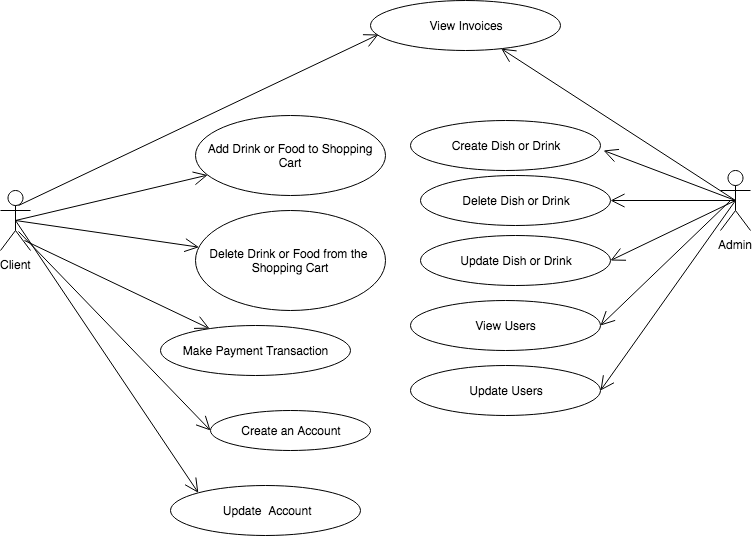

The diagram above was exported from draw.io. Its source (the exported page's mxGraphModel, read from the mxfile embedded in the PNG):
<mxGraphModel dx="1050" dy="744" grid="1" gridSize="10" guides="1" tooltips="1" connect="1" arrows="1" fold="1" page="1" pageScale="1" pageWidth="850" pageHeight="1100" math="0" shadow="0">
  <root>
    <mxCell id="0" />
    <mxCell id="1" parent="0" />
    <mxCell id="vSf1OnuHqk_0DfEcG0ok-1" value="Client" style="shape=umlActor;verticalLabelPosition=bottom;labelBackgroundColor=#ffffff;verticalAlign=top;html=1;" parent="1" vertex="1">
      <mxGeometry x="40" y="230" width="30" height="60" as="geometry" />
    </mxCell>
    <mxCell id="vSf1OnuHqk_0DfEcG0ok-2" value="Add Drink or Food to Shopping Cart" style="ellipse;whiteSpace=wrap;html=1;" parent="1" vertex="1">
      <mxGeometry x="235" y="155" width="190" height="80" as="geometry" />
    </mxCell>
    <mxCell id="vSf1OnuHqk_0DfEcG0ok-3" value="" style="endArrow=open;endFill=1;endSize=12;html=1;exitX=0.5;exitY=0.5;exitDx=0;exitDy=0;exitPerimeter=0;" parent="1" source="vSf1OnuHqk_0DfEcG0ok-1" target="vSf1OnuHqk_0DfEcG0ok-2" edge="1">
      <mxGeometry width="160" relative="1" as="geometry">
        <mxPoint x="200" y="260" as="sourcePoint" />
        <mxPoint x="360" y="260" as="targetPoint" />
      </mxGeometry>
    </mxCell>
    <mxCell id="vSf1OnuHqk_0DfEcG0ok-4" value="" style="endArrow=open;endFill=1;endSize=12;html=1;exitX=0.5;exitY=0.5;exitDx=0;exitDy=0;exitPerimeter=0;" parent="1" source="vSf1OnuHqk_0DfEcG0ok-1" target="vSf1OnuHqk_0DfEcG0ok-5" edge="1">
      <mxGeometry width="160" relative="1" as="geometry">
        <mxPoint x="115" y="270" as="sourcePoint" />
        <mxPoint x="270" y="360" as="targetPoint" />
      </mxGeometry>
    </mxCell>
    <mxCell id="vSf1OnuHqk_0DfEcG0ok-5" value="Delete Drink or Food from the&amp;nbsp; Shopping Cart" style="ellipse;whiteSpace=wrap;html=1;" parent="1" vertex="1">
      <mxGeometry x="235" y="250" width="190" height="100" as="geometry" />
    </mxCell>
    <mxCell id="vSf1OnuHqk_0DfEcG0ok-6" value="" style="endArrow=open;endFill=1;endSize=12;html=1;exitX=0.8;exitY=0.833;exitDx=0;exitDy=0;exitPerimeter=0;" parent="1" source="vSf1OnuHqk_0DfEcG0ok-1" target="vSf1OnuHqk_0DfEcG0ok-7" edge="1">
      <mxGeometry width="160" relative="1" as="geometry">
        <mxPoint x="130" y="410" as="sourcePoint" />
        <mxPoint x="285" y="500" as="targetPoint" />
      </mxGeometry>
    </mxCell>
    <mxCell id="vSf1OnuHqk_0DfEcG0ok-7" value="Make Payment Transaction" style="ellipse;whiteSpace=wrap;html=1;" parent="1" vertex="1">
      <mxGeometry x="200" y="365" width="190" height="50" as="geometry" />
    </mxCell>
    <mxCell id="vSf1OnuHqk_0DfEcG0ok-8" value="Admin" style="shape=umlActor;verticalLabelPosition=bottom;labelBackgroundColor=#ffffff;verticalAlign=top;html=1;" parent="1" vertex="1">
      <mxGeometry x="760" y="210" width="30" height="60" as="geometry" />
    </mxCell>
    <mxCell id="vSf1OnuHqk_0DfEcG0ok-10" value="View Invoices" style="ellipse;whiteSpace=wrap;html=1;" parent="1" vertex="1">
      <mxGeometry x="410" y="40" width="190" height="50" as="geometry" />
    </mxCell>
    <mxCell id="vSf1OnuHqk_0DfEcG0ok-11" value="" style="endArrow=open;endFill=1;endSize=12;html=1;exitX=0.6;exitY=0.25;exitDx=0;exitDy=0;exitPerimeter=0;entryX=0.042;entryY=0.68;entryDx=0;entryDy=0;entryPerimeter=0;" parent="1" source="vSf1OnuHqk_0DfEcG0ok-1" target="vSf1OnuHqk_0DfEcG0ok-10" edge="1">
      <mxGeometry width="160" relative="1" as="geometry">
        <mxPoint x="100" y="140" as="sourcePoint" />
        <mxPoint x="355" y="140" as="targetPoint" />
      </mxGeometry>
    </mxCell>
    <mxCell id="vSf1OnuHqk_0DfEcG0ok-12" value="Create an Account" style="ellipse;whiteSpace=wrap;html=1;" parent="1" vertex="1">
      <mxGeometry x="250" y="450" width="160" height="40" as="geometry" />
    </mxCell>
    <mxCell id="vSf1OnuHqk_0DfEcG0ok-13" value="" style="endArrow=open;endFill=1;endSize=12;html=1;exitX=0.6;exitY=0.683;exitDx=0;exitDy=0;exitPerimeter=0;entryX=0;entryY=0.5;entryDx=0;entryDy=0;" parent="1" source="vSf1OnuHqk_0DfEcG0ok-1" target="vSf1OnuHqk_0DfEcG0ok-12" edge="1">
      <mxGeometry width="160" relative="1" as="geometry">
        <mxPoint x="118" y="255" as="sourcePoint" />
        <mxPoint x="242.98000000000002" y="64" as="targetPoint" />
      </mxGeometry>
    </mxCell>
    <mxCell id="vSf1OnuHqk_0DfEcG0ok-14" value="" style="endArrow=open;endFill=1;endSize=12;html=1;exitX=0.5;exitY=0.5;exitDx=0;exitDy=0;exitPerimeter=0;" parent="1" source="vSf1OnuHqk_0DfEcG0ok-8" target="vSf1OnuHqk_0DfEcG0ok-10" edge="1">
      <mxGeometry width="160" relative="1" as="geometry">
        <mxPoint x="550" y="200" as="sourcePoint" />
        <mxPoint x="710" y="200" as="targetPoint" />
      </mxGeometry>
    </mxCell>
    <mxCell id="vSf1OnuHqk_0DfEcG0ok-15" value="" style="endArrow=open;endFill=1;endSize=12;html=1;exitX=0.5;exitY=0.5;exitDx=0;exitDy=0;exitPerimeter=0;entryX=1.016;entryY=0.6;entryDx=0;entryDy=0;entryPerimeter=0;" parent="1" source="vSf1OnuHqk_0DfEcG0ok-8" target="vSf1OnuHqk_0DfEcG0ok-16" edge="1">
      <mxGeometry width="160" relative="1" as="geometry">
        <mxPoint x="780" y="250" as="sourcePoint" />
        <mxPoint x="610" y="240" as="targetPoint" />
      </mxGeometry>
    </mxCell>
    <mxCell id="vSf1OnuHqk_0DfEcG0ok-16" value="Create Dish or Drink" style="ellipse;whiteSpace=wrap;html=1;" parent="1" vertex="1">
      <mxGeometry x="450" y="160" width="190" height="50" as="geometry" />
    </mxCell>
    <mxCell id="vSf1OnuHqk_0DfEcG0ok-17" value="Delete Dish or Drink" style="ellipse;whiteSpace=wrap;html=1;" parent="1" vertex="1">
      <mxGeometry x="460" y="215" width="190" height="50" as="geometry" />
    </mxCell>
    <mxCell id="vSf1OnuHqk_0DfEcG0ok-18" value="" style="endArrow=open;endFill=1;endSize=12;html=1;exitX=0.5;exitY=0.5;exitDx=0;exitDy=0;exitPerimeter=0;" parent="1" source="vSf1OnuHqk_0DfEcG0ok-8" target="vSf1OnuHqk_0DfEcG0ok-17" edge="1">
      <mxGeometry width="160" relative="1" as="geometry">
        <mxPoint x="790.01" y="269.98" as="sourcePoint" />
        <mxPoint x="643.04" y="250" as="targetPoint" />
      </mxGeometry>
    </mxCell>
    <mxCell id="vSf1OnuHqk_0DfEcG0ok-19" value="Update Dish or Drink" style="ellipse;whiteSpace=wrap;html=1;" parent="1" vertex="1">
      <mxGeometry x="460" y="275" width="190" height="50" as="geometry" />
    </mxCell>
    <mxCell id="vSf1OnuHqk_0DfEcG0ok-20" value="&amp;nbsp;Update&amp;nbsp; Account" style="ellipse;whiteSpace=wrap;html=1;" parent="1" vertex="1">
      <mxGeometry x="210" y="525" width="190" height="50" as="geometry" />
    </mxCell>
    <mxCell id="vSf1OnuHqk_0DfEcG0ok-21" value="" style="endArrow=open;endFill=1;endSize=12;html=1;exitX=0.5;exitY=0.5;exitDx=0;exitDy=0;exitPerimeter=0;entryX=0;entryY=0;entryDx=0;entryDy=0;" parent="1" source="vSf1OnuHqk_0DfEcG0ok-1" target="vSf1OnuHqk_0DfEcG0ok-20" edge="1">
      <mxGeometry width="160" relative="1" as="geometry">
        <mxPoint x="68" y="280.98" as="sourcePoint" />
        <mxPoint x="244.3821189859077" y="471.8676070185668" as="targetPoint" />
      </mxGeometry>
    </mxCell>
    <mxCell id="vSf1OnuHqk_0DfEcG0ok-22" value="" style="endArrow=open;endFill=1;endSize=12;html=1;exitX=0.5;exitY=0.5;exitDx=0;exitDy=0;exitPerimeter=0;entryX=1;entryY=0.5;entryDx=0;entryDy=0;" parent="1" source="vSf1OnuHqk_0DfEcG0ok-8" target="vSf1OnuHqk_0DfEcG0ok-19" edge="1">
      <mxGeometry width="160" relative="1" as="geometry">
        <mxPoint x="785" y="250" as="sourcePoint" />
        <mxPoint x="606.192895849364" y="305.8772200470737" as="targetPoint" />
      </mxGeometry>
    </mxCell>
    <mxCell id="vSf1OnuHqk_0DfEcG0ok-23" value="View Users" style="ellipse;whiteSpace=wrap;html=1;" parent="1" vertex="1">
      <mxGeometry x="450" y="340" width="190" height="50" as="geometry" />
    </mxCell>
    <mxCell id="vSf1OnuHqk_0DfEcG0ok-24" value="" style="endArrow=open;endFill=1;endSize=12;html=1;entryX=1;entryY=0.5;entryDx=0;entryDy=0;" parent="1" target="vSf1OnuHqk_0DfEcG0ok-23" edge="1">
      <mxGeometry width="160" relative="1" as="geometry">
        <mxPoint x="770" y="240" as="sourcePoint" />
        <mxPoint x="626.192895849364" y="370.8772200470737" as="targetPoint" />
      </mxGeometry>
    </mxCell>
    <mxCell id="vSf1OnuHqk_0DfEcG0ok-25" value="Update Users" style="ellipse;whiteSpace=wrap;html=1;" parent="1" vertex="1">
      <mxGeometry x="450" y="405" width="190" height="50" as="geometry" />
    </mxCell>
    <mxCell id="vSf1OnuHqk_0DfEcG0ok-26" value="" style="endArrow=open;endFill=1;endSize=12;html=1;entryX=1;entryY=0.5;entryDx=0;entryDy=0;exitX=0.5;exitY=0.5;exitDx=0;exitDy=0;exitPerimeter=0;" parent="1" source="vSf1OnuHqk_0DfEcG0ok-8" target="vSf1OnuHqk_0DfEcG0ok-25" edge="1">
      <mxGeometry width="160" relative="1" as="geometry">
        <mxPoint x="770" y="320" as="sourcePoint" />
        <mxPoint x="626.192895849364" y="450.8772200470737" as="targetPoint" />
      </mxGeometry>
    </mxCell>
  </root>
</mxGraphModel>